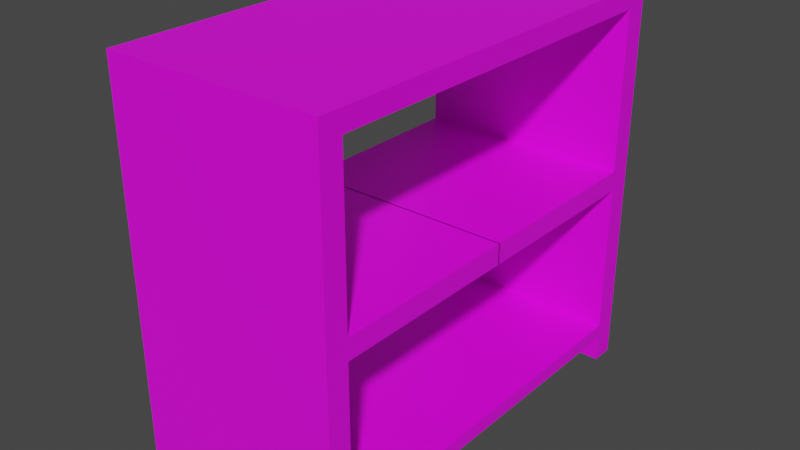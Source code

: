# Source: Comoda_Dec.blend  (saved by Blender 3.1.7; exported with 4.5.12 LTS)
import bpy
from mathutils import Matrix  # noqa: F401  (used for matrix-valued properties, if any)

bpy.ops.wm.read_factory_settings(use_empty=True)
scene = bpy.context.scene
scene.name = 'Scene'

# ---- collections
col_collection = bpy.data.collections.new('Collection'); scene.collection.children.link(col_collection)

# ---- images (referenced by path relative to the original .blend; pixels are not part of the script)
import os
ASSET_DIR = os.environ.get("B2B_ASSET_DIR", "")  # directory of the original .blend (textures are referenced by path, not embedded)
HERE = os.path.dirname(os.path.abspath(__file__))  # packed textures are extracted next to this script under _unpacked/

def load_image(name, relpath, width, height, colorspace="sRGB"):
    """Load a texture the original file referenced (path relative to the .blend, or extracted next to this script)."""
    p = next((c for c in (os.path.join(HERE, relpath), os.path.join(ASSET_DIR, relpath)) if relpath and os.path.exists(c)), "")
    if p:
        img = bpy.data.images.load(p, check_existing=True)
        img.name = name
    else:  # same state as the original file: an image datablock whose file is absent (Cycles renders it pink)
        img = bpy.data.images.new(name, width, height)
        img.source = "FILE"
        img.filepath = "//" + (relpath or name)
    img.colorspace_settings.name = colorspace
    return img
img_textura_madeira_png = load_image('textura_madeira.png', 'textura/textura_madeira.png', 1024, 1024, 'sRGB')

# ---- materials (node trees are filled in below, after node groups)
mat_madeira = bpy.data.materials.new('Madeira')
mat_madeira.use_transparent_shadow = False

# ---- material node trees
mat_madeira.use_nodes = True; mat_madeira.node_tree.nodes.clear()
_N = mat_madeira.node_tree.nodes; _L = mat_madeira.node_tree.links
n0 = _N.new('ShaderNodeBsdfPrincipled'); n0.name = 'Principled BSDF'; n0.location = (10, 300)
n0.distribution = 'GGX'
n0.subsurface_method = 'RANDOM_WALK_SKIN'
n0.inputs[3].default_value = 1.45
n0.inputs[27].default_value = (0.0, 0.0, 0.0, 1.0)
n0.inputs[28].default_value = 1.0
n1 = _N.new('ShaderNodeOutputMaterial'); n1.name = 'Material Output'; n1.location = (300, 300)
n2 = _N.new('ShaderNodeTexImage'); n2.name = 'Image Texture'; n2.location = (-316, 299)
n2.image = img_textura_madeira_png
_L.new(n0.outputs[0], n1.inputs[0])
_L.new(n2.outputs[0], n0.inputs[0])
n1.is_active_output = True

# ---- world
world_world = bpy.data.worlds.new('World'); scene.world = world_world
world_world.use_nodes = True; world_world.node_tree.nodes.clear()
_N = world_world.node_tree.nodes; _L = world_world.node_tree.links
n0 = _N.new('ShaderNodeOutputWorld'); n0.name = 'World Output'; n0.location = (300, 300)
n1 = _N.new('ShaderNodeBackground'); n1.name = 'Background'; n1.location = (10, 300)
n1.inputs[0].default_value = (0.05088, 0.05088, 0.05088, 1.0)
_L.new(n1.outputs[0], n0.inputs[0])
n0.is_active_output = True
world_world.color = (0.05088, 0.05088, 0.05088)
world_world.use_sun_shadow = False
world_world.sun_shadow_jitter_overblur = 0.0

# ---- meshes
me_cube_001 = bpy.data.meshes.new('Cube.001')
me_cube_001.from_pydata([(-1.0, -1.0, -1.0), (-1.0, -1.0, 1.0), (1.0, -1.0, -1.0), (1.0, -1.0, 1.0), (-1.0, 0.0, -1.0), (-1.0, 0.0, 1.0), (1.0, 0.0, -1.0), (1.0, 0.0, 1.0), (-1.0, -0.8919, -1.0), (1.0, -0.8919, 1.0), (-1.0, -0.8919, 1.0), (1.0, -0.8919, -1.0), (1.0, -0.8919, 22.25), (1.0, -1.0, 22.25), (-1.0, -1.0, 22.25), (-1.0, -0.8919, 22.25), (1.0, -0.8919, 25.07), (1.0, -1.0, 23.75), (-1.0, -1.0, 23.75), (-1.0, -0.8919, 25.07), (1.0, -0.8919, 49.81), (1.0, -1.0, 49.81), (-1.0, -1.0, 49.81), (-1.0, -0.8919, 49.81), (-1.0, -1.0, 47.12), (-1.0, -0.8919, 47.12), (1.0, -0.8919, 47.12), (1.0, -1.0, 47.12), (-1.0, 0.0, 49.81), (1.0, 0.0, 49.81), (1.0, 0.0, 47.12), (-1.0, 0.0, 47.12), (-1.0, 0.002926, 22.25), (1.0, 0.002926, 22.25), (-1.0, 0.002926, 25.07), (1.0, 0.002926, 25.07), (-1.0, -0.8919, -4.685), (-1.0, -1.0, -4.685), (1.0, -1.0, -4.685), (1.0, -0.8919, -4.685), (-1.0, 1.0, -1.0), (-1.0, 1.0, 1.0), (1.0, 1.0, -1.0), (1.0, 1.0, 1.0), (-1.0, 0.8919, -1.0), (1.0, 0.8919, 1.0), (-1.0, 0.8919, 1.0), (1.0, 0.8919, -1.0), (1.0, 0.8919, 22.25), (1.0, 1.0, 22.25), (-1.0, 1.0, 22.25), (-1.0, 0.8919, 22.25), (1.0, 0.8919, 25.07), (1.0, 1.0, 23.75), (-1.0, 1.0, 23.75), (-1.0, 0.8919, 25.07), (1.0, 0.8919, 49.81), (1.0, 1.0, 49.81), (-1.0, 1.0, 49.81), (-1.0, 0.8919, 49.81), (-1.0, 1.0, 47.12), (-1.0, 0.8919, 47.12), (1.0, 0.8919, 47.12), (1.0, 1.0, 47.12), (-1.0, -0.002926, 22.25), (1.0, -0.002926, 22.25), (-1.0, -0.002926, 25.07), (1.0, -0.002926, 25.07), (-1.0, 0.8919, -4.685), (-1.0, 1.0, -4.685), (1.0, 1.0, -4.685), (1.0, 0.8919, -4.685)], [], [(11, 9, 3, 2), (0, 8, 36, 37), (9, 10, 15, 12), (8, 10, 5, 4), (0, 1, 10, 8), (7, 5, 10, 9), (4, 6, 11, 8), (6, 7, 9, 11), (15, 14, 18, 19), (3, 9, 12, 13), (1, 3, 13, 14), (10, 1, 14, 15), (25, 24, 22, 23), (13, 12, 16, 17), (15, 19, 34, 32), (14, 13, 17, 18), (20, 23, 22, 21), (27, 26, 20, 21), (23, 20, 29, 28), (24, 27, 21, 22), (18, 17, 27, 24), (16, 19, 25, 26), (17, 16, 26, 27), (19, 18, 24, 25), (30, 31, 28, 29), (20, 26, 30, 29), (26, 25, 31, 30), (25, 23, 28, 31), (33, 32, 34, 35), (19, 16, 35, 34), (12, 15, 32, 33), (16, 12, 33, 35), (36, 39, 38, 37), (8, 11, 39, 36), (2, 0, 37, 38), (11, 2, 38, 39), (0, 2, 3, 1), (47, 42, 43, 45), (40, 69, 68, 44), (45, 48, 51, 46), (44, 4, 5, 46), (40, 44, 46, 41), (7, 45, 46, 5), (4, 44, 47, 6), (6, 47, 45, 7), (51, 55, 54, 50), (43, 49, 48, 45), (41, 50, 49, 43), (46, 51, 50, 41), (61, 59, 58, 60), (49, 53, 52, 48), (51, 64, 66, 55), (50, 54, 53, 49), (56, 57, 58, 59), (63, 57, 56, 62), (59, 28, 29, 56), (60, 58, 57, 63), (54, 60, 63, 53), (52, 62, 61, 55), (53, 63, 62, 52), (55, 61, 60, 54), (56, 29, 30, 62), (62, 30, 31, 61), (61, 31, 28, 59), (65, 67, 66, 64), (55, 66, 67, 52), (48, 65, 64, 51), (52, 67, 65, 48), (68, 69, 70, 71), (44, 68, 71, 47), (42, 70, 69, 40), (47, 71, 70, 42), (40, 41, 43, 42)])
_uv = me_cube_001.uv_layers.new(name='UVMap')
_uv.uv.foreach_set('vector', [0.4097, 0.863, 0.4097, 0.6235, 0.6601, 0.6235, 0.6601, 0.863, 0.3305, 0.1368, 0.6695, 0.1368, 0.6695, 0.0, 0.3305, 0.0, 0.6413, 0.1685, 0.3587, 0.1685, 0.3587, 0.8315, 0.6413, 0.8315, 0.4646, 0.3363, 0.5354, 0.3363, 0.5354, 0.8376, 0.4646, 0.8376, 0.3838, 0.9734, 0.3838, 0.7304, 0.4362, 0.7304, 0.4362, 0.9734, 0.8535, 0.723, 0.1465, 0.723, 0.1465, 0.277, 0.8535, 0.277, 0.125, 0.625, 0.375, 0.625, 0.375, 0.7365, 0.125, 0.7365, 0.1594, 0.3874, 0.8406, 0.3874, 0.8406, 0.6912, 0.1594, 0.6912, 0.625, 0.01352, 0.625, 0.0, 0.625, 0.0, 0.625, 0.01352, 0.4, 2.98e-08, 0.6, 2.98e-08, 0.6, 1.0, 0.4, 1.0, 0.348, 2.98e-08, 0.652, 2.98e-08, 0.652, 0.4354, 0.348, 0.4354, 0.6695, 0.2111, 0.3305, 0.2111, 0.3305, 1.0, 0.6695, 1.0, 0.625, 0.01352, 0.625, 0.0, 0.625, 0.0, 0.625, 0.01352, 0.4249, -5.96e-08, 0.6323, -5.96e-08, 0.6323, 0.1132, 0.4249, 0.06018, 0.625, 0.01352, 0.625, 0.01352, 0.625, 0.01352, 0.625, 0.01352, 0.348, 0.4354, 0.652, 0.4354, 0.652, 0.466, 0.348, 0.466, 0.8535, 0.304, 0.1465, 0.304, 0.1465, 0.25, 0.8535, 0.25, 0.4155, 0.596, 0.4155, 0.4988, 0.5845, 0.4988, 0.5845, 0.596, 0.1465, 0.304, 0.8535, 0.304, 0.8535, 0.75, 0.1465, 0.75, 0.348, 0.945, 0.652, 0.945, 0.652, 1.0, 0.348, 1.0, 0.348, 0.466, 0.652, 0.466, 0.652, 0.945, 0.348, 0.945, 0.6318, 0.1686, 0.3682, 0.1686, 0.3682, 0.8314, 0.6318, 0.8314, 0.4249, 0.06018, 0.6323, 0.1132, 0.6323, 1.0, 0.4249, 1.0, 0.625, 0.01352, 0.625, 0.0, 0.625, 0.0, 0.625, 0.01352, 0.625, 0.7365, 0.875, 0.7365, 0.875, 0.7365, 0.625, 0.7365, 0.6829, 0.9516, 0.3171, 0.9516, 0.3171, 0.7007, 0.6829, 0.7007, 0.625, 0.7365, 0.875, 0.7365, 0.875, 0.7365, 0.625, 0.7365, 0.625, 0.01352, 0.625, 0.01352, 0.625, 0.01352, 0.625, 0.01352, 0.625, 0.7365, 0.875, 0.7365, 0.875, 0.7365, 0.625, 0.7365, 0.1465, 0.2763, 0.8535, 0.2763, 0.8535, 0.7237, 0.1465, 0.7237, 0.625, 0.7365, 0.875, 0.7365, 0.875, 0.7365, 0.625, 0.7365, 0.8535, 0.6589, 0.1465, 0.6589, 0.1465, 0.3411, 0.8535, 0.3411, 0.125, 0.7365, 0.375, 0.7365, 0.375, 0.75, 0.125, 0.75, 0.125, 0.7365, 0.375, 0.7365, 0.375, 0.7365, 0.125, 0.7365, 0.6244, 0.3326, 0.3756, 0.3326, 0.3756, 0.3156, 0.6244, 0.3156, 0.6485, 0.8526, 0.4086, 0.8526, 0.4086, 0.6009, 0.6485, 0.6009, 0.6212, 0.3276, 0.3779, 0.3276, 0.3779, 0.3103, 0.6212, 0.3103, 0.4097, 0.863, 0.6601, 0.863, 0.6601, 0.6235, 0.4097, 0.6235, 0.3305, 0.1368, 0.3305, 0.0, 0.6695, 0.0, 0.6695, 0.1368, 0.6413, 0.1685, 0.6413, 0.8315, 0.3587, 0.8315, 0.3587, 0.1685, 0.4646, 0.3363, 0.4646, 0.8376, 0.5354, 0.8376, 0.5354, 0.3363, 0.3838, 0.9734, 0.4362, 0.9734, 0.4362, 0.7304, 0.3838, 0.7304, 0.8535, 0.723, 0.8535, 0.277, 0.1465, 0.277, 0.1465, 0.723, 0.125, 0.625, 0.125, 0.7365, 0.375, 0.7365, 0.375, 0.625, 0.1594, 0.3874, 0.1594, 0.6912, 0.8406, 0.6912, 0.8406, 0.3874, 0.625, 0.01352, 0.625, 0.01352, 0.625, 0.0, 0.625, 0.0, 0.4, 2.98e-08, 0.4, 1.0, 0.6, 1.0, 0.6, 2.98e-08, 0.348, 2.98e-08, 0.348, 0.4354, 0.652, 0.4354, 0.652, 2.98e-08, 0.6695, 0.2111, 0.6695, 1.0, 0.3305, 1.0, 0.3305, 0.2111, 0.625, 0.01352, 0.625, 0.01352, 0.625, 0.0, 0.625, 0.0, 0.4249, -5.96e-08, 0.4249, 0.06018, 0.6323, 0.1132, 0.6323, -5.96e-08, 0.625, 0.01352, 0.625, 0.01352, 0.625, 0.01352, 0.625, 0.01352, 0.348, 0.4354, 0.348, 0.466, 0.652, 0.466, 0.652, 0.4354, 0.8535, 0.304, 0.8535, 0.25, 0.1465, 0.25, 0.1465, 0.304, 0.4155, 0.596, 0.5845, 0.596, 0.5845, 0.4988, 0.4155, 0.4988, 0.1465, 0.304, 0.1465, 0.75, 0.8535, 0.75, 0.8535, 0.304, 0.348, 0.945, 0.348, 1.0, 0.652, 1.0, 0.652, 0.945, 0.348, 0.466, 0.348, 0.945, 0.652, 0.945, 0.652, 0.466, 0.6318, 0.1686, 0.6318, 0.8314, 0.3682, 0.8314, 0.3682, 0.1686, 0.4249, 0.06018, 0.4249, 1.0, 0.6323, 1.0, 0.6323, 0.1132, 0.625, 0.01352, 0.625, 0.01352, 0.625, 0.0, 0.625, 0.0, 0.6829, 0.9516, 0.6829, 0.7007, 0.3171, 0.7007, 0.3171, 0.9516, 0.625, 0.7365, 0.625, 0.7365, 0.875, 0.7365, 0.875, 0.7365, 0.625, 0.01352, 0.625, 0.01352, 0.625, 0.01352, 0.625, 0.01352, 0.625, 0.7365, 0.625, 0.7365, 0.875, 0.7365, 0.875, 0.7365, 0.1465, 0.2763, 0.1465, 0.7237, 0.8535, 0.7237, 0.8535, 0.2763, 0.625, 0.7365, 0.625, 0.7365, 0.875, 0.7365, 0.875, 0.7365, 0.8535, 0.6589, 0.8535, 0.3411, 0.1465, 0.3411, 0.1465, 0.6589, 0.125, 0.7365, 0.125, 0.75, 0.375, 0.75, 0.375, 0.7365, 0.125, 0.7365, 0.125, 0.7365, 0.375, 0.7365, 0.375, 0.7365, 0.6244, 0.3326, 0.6244, 0.3156, 0.3756, 0.3156, 0.3756, 0.3326, 0.6485, 0.8526, 0.6485, 0.6009, 0.4086, 0.6009, 0.4086, 0.8526, 0.6212, 0.3276, 0.6212, 0.3103, 0.3779, 0.3103, 0.3779, 0.3276])
me_cube_001.materials.append(mat_madeira)
me_cube_001.use_remesh_fix_poles = True
me_cube_001.use_remesh_preserve_attributes = False
me_cube_001.update()

# ---- objects
ob_cube = bpy.data.objects.new('Cube', me_cube_001)

# ---- transforms, parenting, visibility, modifiers, constraints
ob_cube.location = (0.0, 0.0, 0.4219)
ob_cube.scale = (1.834, 3.583, 0.1215)

# ---- collection membership
col_collection.objects.link(ob_cube)

# ---- scene / render settings (as saved in the file)
scene.frame_start = 1; scene.frame_end = 250; scene.frame_set(1)
scene.render.engine = 'BLENDER_EEVEE_NEXT'
scene.cycles.sampling_pattern = 'TABULATED_SOBOL'
scene.cycles.use_light_tree = False
scene.view_settings.view_transform = 'Filmic'
bpy.context.view_layer.update()

# ---- added for rendering (the .blend has no active camera and no usable light): camera, sun
cam_auto = bpy.data.cameras.new('AutoCamera')
cam_auto.lens = 50.0
cam_auto.sensor_width = 36.0
cam_auto.clip_end = 1000.0
ob_auto_camera = bpy.data.objects.new('AutoCamera', cam_auto)
scene.collection.objects.link(ob_auto_camera)
ob_auto_camera.location = (9.64292, -11.5715, 10.8766)
ob_auto_camera.rotation_euler = (1.09748, -7.21219e-08, 0.694738)
scene.camera = ob_auto_camera
light_auto_sun = bpy.data.lights.new('AutoSun', 'SUN')
light_auto_sun.energy = 3.0
light_auto_sun.angle = 0.0523599
ob_auto_sun = bpy.data.objects.new('AutoSun', light_auto_sun)
scene.collection.objects.link(ob_auto_sun)
ob_auto_sun.rotation_euler = (0.872665, 0.174533, 0.523599)
bpy.context.view_layer.update()
